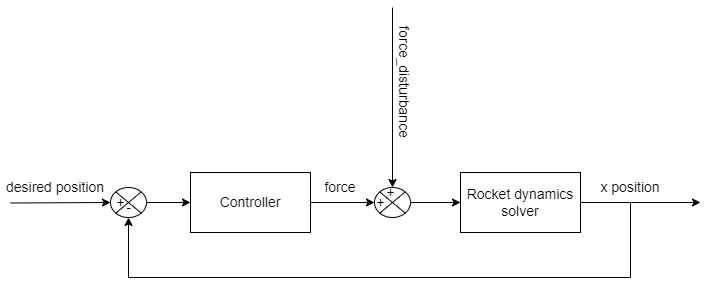

The diagram above was exported from draw.io. Its source (the exported page's mxGraphModel, read from the mxfile embedded in the PNG):
<mxGraphModel dx="813" dy="421" grid="1" gridSize="10" guides="1" tooltips="1" connect="1" arrows="1" fold="1" page="1" pageScale="1" pageWidth="827" pageHeight="1169" math="0" shadow="0">
  <root>
    <mxCell id="0" />
    <mxCell id="1" parent="0" />
    <mxCell id="cJNh5TgHMdp_L2oZw8uk-14" style="edgeStyle=orthogonalEdgeStyle;rounded=0;orthogonalLoop=1;jettySize=auto;html=1;fontSize=14;" edge="1" parent="1" source="cJNh5TgHMdp_L2oZw8uk-1">
      <mxGeometry relative="1" as="geometry">
        <mxPoint x="710" y="235" as="targetPoint" />
      </mxGeometry>
    </mxCell>
    <mxCell id="cJNh5TgHMdp_L2oZw8uk-1" value="&lt;font style=&quot;font-size: 14px&quot;&gt;Rocket dynamics&lt;br&gt;solver&lt;br&gt;&lt;/font&gt;" style="rounded=0;whiteSpace=wrap;html=1;" vertex="1" parent="1">
      <mxGeometry x="470" y="205" width="120" height="60" as="geometry" />
    </mxCell>
    <mxCell id="cJNh5TgHMdp_L2oZw8uk-7" value="" style="edgeStyle=orthogonalEdgeStyle;rounded=0;orthogonalLoop=1;jettySize=auto;html=1;fontSize=14;" edge="1" parent="1" source="cJNh5TgHMdp_L2oZw8uk-2" target="cJNh5TgHMdp_L2oZw8uk-5">
      <mxGeometry relative="1" as="geometry" />
    </mxCell>
    <mxCell id="cJNh5TgHMdp_L2oZw8uk-2" value="&lt;font style=&quot;font-size: 14px&quot;&gt;Controller&lt;/font&gt;" style="rounded=0;whiteSpace=wrap;html=1;" vertex="1" parent="1">
      <mxGeometry x="200" y="205" width="120" height="60" as="geometry" />
    </mxCell>
    <mxCell id="cJNh5TgHMdp_L2oZw8uk-8" value="" style="edgeStyle=orthogonalEdgeStyle;rounded=0;orthogonalLoop=1;jettySize=auto;html=1;fontSize=14;" edge="1" parent="1" source="cJNh5TgHMdp_L2oZw8uk-5" target="cJNh5TgHMdp_L2oZw8uk-1">
      <mxGeometry relative="1" as="geometry" />
    </mxCell>
    <mxCell id="cJNh5TgHMdp_L2oZw8uk-5" value="" style="shape=sumEllipse;perimeter=ellipsePerimeter;whiteSpace=wrap;html=1;backgroundOutline=1;" vertex="1" parent="1">
      <mxGeometry x="384" y="220" width="36" height="30" as="geometry" />
    </mxCell>
    <mxCell id="cJNh5TgHMdp_L2oZw8uk-6" value="" style="endArrow=classic;html=1;rounded=0;fontSize=14;entryX=0.5;entryY=0;entryDx=0;entryDy=0;" edge="1" parent="1" target="cJNh5TgHMdp_L2oZw8uk-5">
      <mxGeometry width="50" height="50" relative="1" as="geometry">
        <mxPoint x="402" y="40" as="sourcePoint" />
        <mxPoint x="440" y="350" as="targetPoint" />
      </mxGeometry>
    </mxCell>
    <mxCell id="cJNh5TgHMdp_L2oZw8uk-9" value="force" style="text;html=1;strokeColor=none;fillColor=none;align=center;verticalAlign=middle;whiteSpace=wrap;rounded=0;fontSize=14;" vertex="1" parent="1">
      <mxGeometry x="320" y="205" width="60" height="30" as="geometry" />
    </mxCell>
    <mxCell id="cJNh5TgHMdp_L2oZw8uk-10" value="force_disturbance" style="text;html=1;strokeColor=none;fillColor=none;align=center;verticalAlign=middle;whiteSpace=wrap;rounded=0;fontSize=14;rotation=90;" vertex="1" parent="1">
      <mxGeometry x="384" y="100" width="60" height="30" as="geometry" />
    </mxCell>
    <mxCell id="cJNh5TgHMdp_L2oZw8uk-12" value="+" style="text;html=1;align=center;verticalAlign=middle;resizable=0;points=[];autosize=1;strokeColor=none;fillColor=none;fontSize=14;" vertex="1" parent="1">
      <mxGeometry x="390" y="215" width="20" height="20" as="geometry" />
    </mxCell>
    <mxCell id="cJNh5TgHMdp_L2oZw8uk-13" value="+" style="text;html=1;align=center;verticalAlign=middle;resizable=0;points=[];autosize=1;strokeColor=none;fillColor=none;fontSize=14;" vertex="1" parent="1">
      <mxGeometry x="380" y="225" width="20" height="20" as="geometry" />
    </mxCell>
    <mxCell id="cJNh5TgHMdp_L2oZw8uk-15" value="x position" style="text;html=1;strokeColor=none;fillColor=none;align=center;verticalAlign=middle;whiteSpace=wrap;rounded=0;fontSize=14;" vertex="1" parent="1">
      <mxGeometry x="600" y="205" width="80" height="30" as="geometry" />
    </mxCell>
    <mxCell id="cJNh5TgHMdp_L2oZw8uk-16" value="" style="endArrow=classic;html=1;rounded=0;fontSize=14;" edge="1" parent="1">
      <mxGeometry width="50" height="50" relative="1" as="geometry">
        <mxPoint x="20" y="235.5" as="sourcePoint" />
        <mxPoint x="120" y="235" as="targetPoint" />
      </mxGeometry>
    </mxCell>
    <mxCell id="cJNh5TgHMdp_L2oZw8uk-17" value="" style="shape=sumEllipse;perimeter=ellipsePerimeter;whiteSpace=wrap;html=1;backgroundOutline=1;" vertex="1" parent="1">
      <mxGeometry x="120" y="220" width="36" height="30" as="geometry" />
    </mxCell>
    <mxCell id="cJNh5TgHMdp_L2oZw8uk-18" value="+" style="text;html=1;align=center;verticalAlign=middle;resizable=0;points=[];autosize=1;strokeColor=none;fillColor=none;fontSize=14;" vertex="1" parent="1">
      <mxGeometry x="120" y="225" width="20" height="20" as="geometry" />
    </mxCell>
    <mxCell id="cJNh5TgHMdp_L2oZw8uk-19" value="-" style="text;html=1;align=center;verticalAlign=middle;resizable=0;points=[];autosize=1;strokeColor=none;fillColor=none;fontSize=14;" vertex="1" parent="1">
      <mxGeometry x="128" y="230" width="20" height="20" as="geometry" />
    </mxCell>
    <mxCell id="cJNh5TgHMdp_L2oZw8uk-20" value="" style="endArrow=classic;html=1;rounded=0;fontSize=14;exitX=0.5;exitY=1;exitDx=0;exitDy=0;" edge="1" parent="1" source="cJNh5TgHMdp_L2oZw8uk-15" target="cJNh5TgHMdp_L2oZw8uk-19">
      <mxGeometry width="50" height="50" relative="1" as="geometry">
        <mxPoint x="610" y="315" as="sourcePoint" />
        <mxPoint x="110" y="265" as="targetPoint" />
        <Array as="points">
          <mxPoint x="640" y="310" />
          <mxPoint x="138" y="310" />
        </Array>
      </mxGeometry>
    </mxCell>
    <mxCell id="cJNh5TgHMdp_L2oZw8uk-21" value="desired position" style="text;html=1;strokeColor=none;fillColor=none;align=center;verticalAlign=middle;whiteSpace=wrap;rounded=0;fontSize=14;" vertex="1" parent="1">
      <mxGeometry x="10" y="205" width="110" height="30" as="geometry" />
    </mxCell>
    <mxCell id="cJNh5TgHMdp_L2oZw8uk-22" value="" style="endArrow=classic;html=1;rounded=0;fontSize=14;exitX=1;exitY=0.5;exitDx=0;exitDy=0;" edge="1" parent="1" source="cJNh5TgHMdp_L2oZw8uk-17" target="cJNh5TgHMdp_L2oZw8uk-2">
      <mxGeometry width="50" height="50" relative="1" as="geometry">
        <mxPoint x="220" y="330" as="sourcePoint" />
        <mxPoint x="270" y="280" as="targetPoint" />
      </mxGeometry>
    </mxCell>
  </root>
</mxGraphModel>